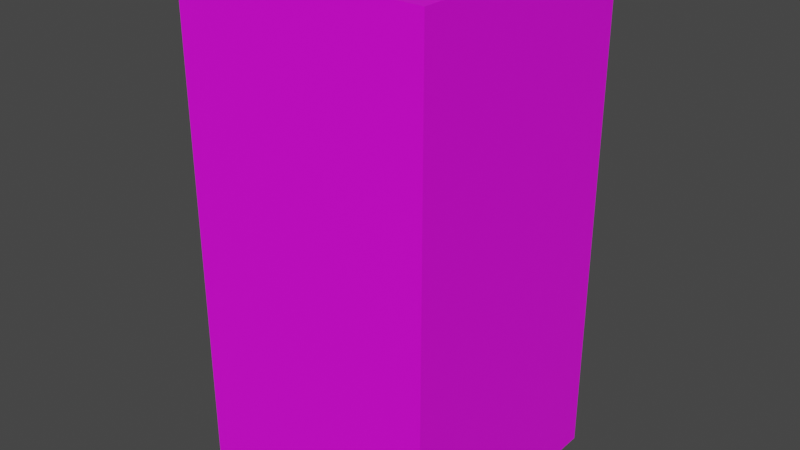 # Source: GroceryFridge.blend  (saved by Blender 2.83.19; exported with 4.5.12 LTS)
import bpy
from mathutils import Matrix  # noqa: F401  (used for matrix-valued properties, if any)

bpy.ops.wm.read_factory_settings(use_empty=True)
scene = bpy.context.scene
scene.name = 'Scene'

# ---- collections
col_collection = bpy.data.collections.new('Collection'); scene.collection.children.link(col_collection)
col_mesh = bpy.data.collections.new('Mesh'); scene.collection.children.link(col_mesh)
col_rig = bpy.data.collections.new('Rig'); scene.collection.children.link(col_rig)
col_collision = bpy.data.collections.new('Collision'); scene.collection.children.link(col_collision)
col_extras = bpy.data.collections.new('Extras'); scene.collection.children.link(col_extras)

# ---- images (referenced by path relative to the original .blend; pixels are not part of the script)
import os
ASSET_DIR = os.environ.get("B2B_ASSET_DIR", "")  # directory of the original .blend (textures are referenced by path, not embedded)
HERE = os.path.dirname(os.path.abspath(__file__))  # packed textures are extracted next to this script under _unpacked/

def load_image(name, relpath, width, height, colorspace="sRGB"):
    """Load a texture the original file referenced (path relative to the .blend, or extracted next to this script)."""
    p = next((c for c in (os.path.join(HERE, relpath), os.path.join(ASSET_DIR, relpath)) if relpath and os.path.exists(c)), "")
    if p:
        img = bpy.data.images.load(p, check_existing=True)
        img.name = name
    else:  # same state as the original file: an image datablock whose file is absent (Cycles renders it pink)
        img = bpy.data.images.new(name, width, height)
        img.source = "FILE"
        img.filepath = "//" + (relpath or name)
    img.colorspace_settings.name = colorspace
    return img
img_grocery_store_freezer_aisle_png = load_image('grocery-store-freezer-aisle.png', 'grocery-store-freezer-aisle.png', 1024, 1024, 'sRGB')

# ---- materials (node trees are filled in below, after node groups)
mat_groceryfridgemat = bpy.data.materials.new('GroceryFridgeMat')
mat_groceryfridgemat.use_transparent_shadow = False

# ---- material node trees
mat_groceryfridgemat.use_nodes = True; mat_groceryfridgemat.node_tree.nodes.clear()
_N = mat_groceryfridgemat.node_tree.nodes; _L = mat_groceryfridgemat.node_tree.links
n0 = _N.new('ShaderNodeBsdfPrincipled'); n0.name = 'Principled BSDF'; n0.location = (10, 300)
n0.distribution = 'GGX'
n0.subsurface_method = 'BURLEY'
n0.inputs[3].default_value = 1.45
n0.inputs[27].default_value = (0.0, 0.0, 0.0, 1.0)
n0.inputs[28].default_value = 1.0
n1 = _N.new('ShaderNodeOutputMaterial'); n1.name = 'Material Output'; n1.location = (300, 300)
n2 = _N.new('ShaderNodeTexImage'); n2.name = 'Image Texture'; n2.location = (-280, 280)
n2.image = img_grocery_store_freezer_aisle_png
_L.new(n0.outputs[0], n1.inputs[0])
_L.new(n2.outputs[0], n0.inputs[0])
n1.is_active_output = True

# ---- world
world_world = bpy.data.worlds.new('World'); scene.world = world_world
world_world.use_nodes = True; world_world.node_tree.nodes.clear()
_N = world_world.node_tree.nodes; _L = world_world.node_tree.links
n0 = _N.new('ShaderNodeOutputWorld'); n0.name = 'World Output'; n0.location = (300, 300)
n1 = _N.new('ShaderNodeBackground'); n1.name = 'Background'; n1.location = (10, 300)
n1.inputs[0].default_value = (0.05088, 0.05088, 0.05088, 1.0)
_L.new(n1.outputs[0], n0.inputs[0])
n0.is_active_output = True
world_world.color = (0.05088, 0.05088, 0.05088)
world_world.use_sun_shadow = False
world_world.sun_shadow_jitter_overblur = 0.0

# ---- meshes
me_cube = bpy.data.meshes.new('Cube')
me_cube.from_pydata([(1.0, 1.0, 2.0), (1.0, 1.0, 0.0), (1.0, -1.0, 2.0), (1.0, -1.0, 0.0), (-1.0, 1.0, 2.0), (-1.0, 1.0, 0.0), (-1.0, -1.0, 2.0), (-1.0, -1.0, 0.0)], [], [(0, 4, 6, 2), (3, 2, 6, 7), (7, 6, 4, 5), (5, 1, 3, 7), (1, 0, 2, 3), (5, 4, 0, 1)])
_uv = me_cube.uv_layers.new(name='UVMap')
_uv.uv.foreach_set('vector', [0.5875, 0.1375, 0.7625, 0.1375, 0.7625, 0.3125, 0.5875, 0.3125, 0.5101, 0.44, 0.5101, 1.0, 0.5065, 1.0, 0.5065, 0.44, 0.375, 0.0, 0.625, 0.0, 0.625, 0.25, 0.375, 0.25, 0.2375, 0.1375, 0.4125, 0.1375, 0.4125, 0.3125, 0.2375, 0.3125, 0.25, 0.44, 0.25, 1.0, 0.0, 1.0, 0.0, 0.44, 0.5121, 0.44, 0.5121, 1.0, 0.5075, 1.0, 0.5075, 0.44])
me_cube.materials.append(mat_groceryfridgemat)
me_cube.use_remesh_preserve_volume = False
me_cube.use_remesh_preserve_attributes = False
me_cube.use_mirror_vertex_groups = False
me_cube.update()

# ---- objects
ob_cube = bpy.data.objects.new('Cube', me_cube)

# ---- transforms, parenting, visibility, modifiers, constraints
ob_cube.location = (0.0, 0.0, 0.0)
ob_cube.scale = (0.5, 0.5, 1.0)
ob_cube.lock_rotations_4d = False
ob_cube.empty_display_type = 'ARROWS'
ob_cube.lineart.crease_threshold = 0.0

# ---- collection membership
col_collection.objects.link(ob_cube)

# ---- scene / render settings (as saved in the file)
scene.frame_start = 1; scene.frame_end = 250; scene.frame_set(1)
scene.render.engine = 'BLENDER_EEVEE_NEXT'
scene.cycles.use_denoising = False
scene.cycles.samples = 128
scene.cycles.sampling_pattern = 'TABULATED_SOBOL'
scene.cycles.use_adaptive_sampling = False
scene.cycles.use_light_tree = False
scene.view_settings.view_transform = 'Filmic'
bpy.context.view_layer.update()

# ---- added for rendering (the .blend has no active camera and no usable light): camera, sun
cam_auto = bpy.data.cameras.new('AutoCamera')
cam_auto.lens = 50.0
cam_auto.sensor_width = 36.0
cam_auto.clip_end = 1000.0
ob_auto_camera = bpy.data.objects.new('AutoCamera', cam_auto)
scene.collection.objects.link(ob_auto_camera)
ob_auto_camera.location = (2.26633, -2.71959, 2.81306)
ob_auto_camera.rotation_euler = (1.09748, -7.21219e-08, 0.694738)
scene.camera = ob_auto_camera
light_auto_sun = bpy.data.lights.new('AutoSun', 'SUN')
light_auto_sun.energy = 3.0
light_auto_sun.angle = 0.0523599
ob_auto_sun = bpy.data.objects.new('AutoSun', light_auto_sun)
scene.collection.objects.link(ob_auto_sun)
ob_auto_sun.rotation_euler = (0.872665, 0.174533, 0.523599)
bpy.context.view_layer.update()
